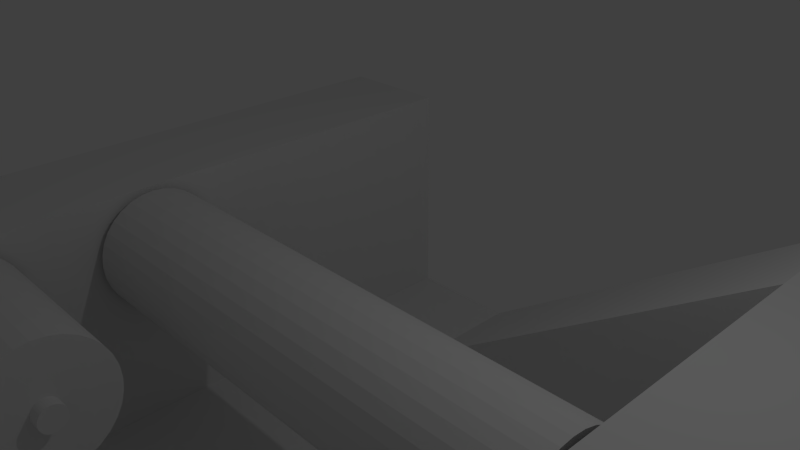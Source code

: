 # Source: Gap_Tile_01.blend  (saved by Blender 2.72.0; exported with 4.5.12 LTS)
import bpy
from mathutils import Matrix  # noqa: F401  (used for matrix-valued properties, if any)

bpy.ops.wm.read_factory_settings(use_empty=True)
scene = bpy.context.scene
scene.name = 'Scene'

# ---- collections
col_collection_1 = bpy.data.collections.new('Collection 1'); scene.collection.children.link(col_collection_1)

# ---- materials (node trees are filled in below, after node groups)
mat_material = bpy.data.materials.new('Material')
mat_material.alpha_threshold = 0.0
mat_material.use_transparent_shadow = False
mat_material.roughness = 0.5
mat_material.line_color = (0.0, 0.0, 0.0, 1.0)

# ---- material node trees

# ---- world
world_world = bpy.data.worlds.new('World'); scene.world = world_world
world_world.color = (0.05088, 0.05088, 0.05088)
world_world.use_sun_shadow = False
world_world.sun_shadow_jitter_overblur = 0.0
world_world.cycles.sampling_method = 'MANUAL'
world_world.cycles.sample_map_resolution = 256

# ---- cameras
cam_camera = bpy.data.cameras.new('Camera')
cam_camera.clip_end = 100.0
cam_camera.lens = 35.0
cam_camera.sensor_width = 32.0
cam_camera.sensor_height = 18.0
cam_camera.ortho_scale = 7.314
cam_camera.dof.focus_distance = 0.0
cam_camera.dof.aperture_fstop = 128.0

# ---- lights
light_lamp = bpy.data.lights.new('Lamp', 'POINT')
light_lamp.transmission_factor = 0.0
light_lamp.cutoff_distance = 30.0
light_lamp.energy = 100.0
light_lamp.shadow_buffer_clip_start = 1.001
light_lamp.shadow_soft_size = 0.1
light_lamp.shadow_maximum_resolution = 0.006
light_lamp.use_absolute_resolution = True
light_lamp.cycles.use_multiple_importance_sampling = False

# ---- meshes
me_cylinder_02 = bpy.data.meshes.new('Cylinder_02')
me_cylinder_02.from_pydata([(-2.9, 0.96, -2.384e-07), (-0.2, 0.96, 2.384e-07), (-2.9, 0.9416, -0.1873), (-0.2, 0.9416, -0.1873), (-2.9, 0.8869, -0.3674), (-0.2, 0.8869, -0.3674), (-2.9, 0.7982, -0.5333), (-0.2, 0.7982, -0.5333), (-2.9, 0.6788, -0.6788), (-0.2, 0.6788, -0.6788), (-2.9, 0.5333, -0.7982), (-0.2, 0.5333, -0.7982), (-2.9, 0.3674, -0.8869), (-0.2, 0.3674, -0.8869), (-2.9, 0.1873, -0.9416), (-0.2, 0.1873, -0.9416), (-2.9, 0.0, -0.96), (-0.2, 0.0, -0.96), (-2.9, -0.1873, -0.9416), (-0.2, -0.1873, -0.9416), (-2.9, -0.3674, -0.8869), (-0.2, -0.3674, -0.8869), (-2.9, -0.5333, -0.7982), (-0.2, -0.5333, -0.7982), (-2.9, -0.6788, -0.6788), (-0.2, -0.6788, -0.6788), (-2.9, -0.7982, -0.5333), (-0.2, -0.7982, -0.5333), (-2.9, -0.8869, -0.3674), (-0.2, -0.8869, -0.3674), (-2.9, -0.9416, -0.1873), (-0.2, -0.9416, -0.1873), (-2.9, -0.96, 2.384e-07), (-0.2, -0.96, 5.364e-07), (-2.9, -0.9416, 0.1873), (-0.2, -0.9416, 0.1873), (-2.9, -0.8869, 0.3674), (-0.2, -0.8869, 0.3674), (-2.9, -0.7982, 0.5333), (-0.2, -0.7982, 0.5333), (-2.9, -0.6788, 0.6788), (-0.2, -0.6788, 0.6788), (-2.9, -0.5333, 0.7982), (-0.2, -0.5333, 0.7982), (-2.9, -0.3674, 0.8869), (-0.2, -0.3674, 0.8869), (-2.9, -0.1873, 0.9416), (-0.2, -0.1873, 0.9416), (-2.9, 8.345e-07, 0.96), (-0.2, 8.345e-07, 0.96), (-2.9, 0.1873, 0.9416), (-0.2, 0.1873, 0.9416), (-2.9, 0.3674, 0.8869), (-0.2, 0.3674, 0.8869), (-2.9, 0.5333, 0.7982), (-0.2, 0.5333, 0.7982), (-2.9, 0.6788, 0.6788), (-0.2, 0.6788, 0.6788), (-2.9, 0.7982, 0.5333), (-0.2, 0.7982, 0.5333), (-2.9, 0.8869, 0.3674), (-0.2, 0.8869, 0.3674), (-2.9, 0.9416, 0.1873), (-0.2, 0.9416, 0.1873), (-2.9, 0.192, -3.576e-07), (-2.9, 0.1883, -0.03746), (-2.9, 0.1774, -0.07348), (-2.9, 0.1596, -0.1067), (-2.9, 0.1358, -0.1358), (-2.9, 0.1067, -0.1596), (-2.9, 0.07348, -0.1774), (-2.9, 0.03746, -0.1883), (-2.9, 2.384e-07, -0.192), (-2.9, -0.03746, -0.1883), (-2.9, -0.07348, -0.1774), (-2.9, -0.1067, -0.1596), (-2.9, -0.1358, -0.1358), (-2.9, -0.1596, -0.1067), (-2.9, -0.1774, -0.07348), (-2.9, -0.1883, -0.03746), (-2.9, -0.192, -2.384e-07), (-2.9, -0.1883, 0.03746), (-2.9, -0.1774, 0.07348), (-2.9, -0.1596, 0.1067), (-2.9, -0.1358, 0.1358), (-2.9, -0.1067, 0.1596), (-2.9, -0.07347, 0.1774), (-2.9, -0.03746, 0.1883), (-2.9, 4.172e-07, 0.192), (-2.9, 0.03746, 0.1883), (-2.9, 0.07348, 0.1774), (-2.9, 0.1067, 0.1596), (-2.9, 0.1358, 0.1358), (-2.9, 0.1596, 0.1067), (-2.9, 0.1774, 0.07347), (-2.9, 0.1883, 0.03746), (-3.1, 0.192, -3.576e-07), (-3.1, 0.1883, -0.03746), (-3.1, 0.1774, -0.07348), (-3.1, 0.1596, -0.1067), (-3.1, 0.1358, -0.1358), (-3.1, 0.1067, -0.1596), (-3.1, 0.07348, -0.1774), (-3.1, 0.03746, -0.1883), (-3.1, 4.172e-07, -0.192), (-3.1, -0.03746, -0.1883), (-3.1, -0.07347, -0.1774), (-3.1, -0.1067, -0.1596), (-3.1, -0.1358, -0.1358), (-3.1, -0.1596, -0.1067), (-3.1, -0.1774, -0.07348), (-3.1, -0.1883, -0.03746), (-3.1, -0.192, -2.384e-07), (-3.1, -0.1883, 0.03746), (-3.1, -0.1774, 0.07348), (-3.1, -0.1596, 0.1067), (-3.1, -0.1358, 0.1358), (-3.1, -0.1067, 0.1596), (-3.1, -0.07347, 0.1774), (-3.1, -0.03746, 0.1883), (-3.1, 5.96e-07, 0.192), (-3.1, 0.03746, 0.1883), (-3.1, 0.07348, 0.1774), (-3.1, 0.1067, 0.1596), (-3.1, 0.1358, 0.1358), (-3.1, 0.1596, 0.1067), (-3.1, 0.1774, 0.07347), (-3.1, 0.1883, 0.03746), (-0.2, 0.192, 1.788e-07), (-0.2, 0.1883, -0.03746), (-0.2, 0.1774, -0.07348), (-0.2, 0.1596, -0.1067), (-0.2, 0.1358, -0.1358), (-0.2, 0.1067, -0.1596), (-0.2, 0.07348, -0.1774), (-0.2, 0.03746, -0.1883), (-0.2, 2.384e-07, -0.192), (-0.2, -0.03746, -0.1883), (-0.2, -0.07348, -0.1774), (-0.2, -0.1067, -0.1596), (-0.2, -0.1358, -0.1358), (-0.2, -0.1596, -0.1067), (-0.2, -0.1774, -0.07348), (-0.2, -0.1883, -0.03746), (-0.2, -0.192, 2.384e-07), (-0.2, -0.1883, 0.03746), (-0.2, -0.1774, 0.07348), (-0.2, -0.1596, 0.1067), (-0.2, -0.1358, 0.1358), (-0.2, -0.1067, 0.1596), (-0.2, -0.07347, 0.1774), (-0.2, -0.03746, 0.1883), (-0.2, 4.172e-07, 0.192), (-0.2, 0.03746, 0.1883), (-0.2, 0.07348, 0.1774), (-0.2, 0.1067, 0.1596), (-0.2, 0.1358, 0.1358), (-0.2, 0.1596, 0.1067), (-0.2, 0.1774, 0.07348), (-0.2, 0.1883, 0.03746), (8.345e-07, 0.192, 1.788e-07), (8.345e-07, 0.1883, -0.03746), (8.345e-07, 0.1774, -0.07348), (8.345e-07, 0.1596, -0.1067), (8.345e-07, 0.1358, -0.1358), (8.345e-07, 0.1067, -0.1596), (8.345e-07, 0.07348, -0.1774), (8.345e-07, 0.03746, -0.1883), (8.345e-07, 2.384e-07, -0.192), (8.345e-07, -0.03746, -0.1883), (8.345e-07, -0.07348, -0.1774), (8.345e-07, -0.1067, -0.1596), (8.345e-07, -0.1358, -0.1358), (8.345e-07, -0.1596, -0.1067), (8.345e-07, -0.1774, -0.07348), (8.345e-07, -0.1883, -0.03746), (8.345e-07, -0.192, 2.384e-07), (8.345e-07, -0.1883, 0.03746), (8.345e-07, -0.1774, 0.07348), (8.345e-07, -0.1596, 0.1067), (8.345e-07, -0.1358, 0.1358), (8.345e-07, -0.1067, 0.1596), (8.345e-07, -0.07347, 0.1774), (8.345e-07, -0.03746, 0.1883), (8.345e-07, 4.172e-07, 0.192), (8.345e-07, 0.03746, 0.1883), (8.345e-07, 0.07348, 0.1774), (8.345e-07, 0.1067, 0.1596), (8.345e-07, 0.1358, 0.1358), (8.345e-07, 0.1596, 0.1067), (8.345e-07, 0.1774, 0.07348), (8.345e-07, 0.1883, 0.03746)], [], [(0, 1, 3, 2), (2, 3, 5, 4), (4, 5, 7, 6), (6, 7, 9, 8), (8, 9, 11, 10), (10, 11, 13, 12), (12, 13, 15, 14), (14, 15, 17, 16), (16, 17, 19, 18), (18, 19, 21, 20), (20, 21, 23, 22), (22, 23, 25, 24), (24, 25, 27, 26), (26, 27, 29, 28), (28, 29, 31, 30), (30, 31, 33, 32), (32, 33, 35, 34), (34, 35, 37, 36), (36, 37, 39, 38), (38, 39, 41, 40), (40, 41, 43, 42), (42, 43, 45, 44), (44, 45, 47, 46), (46, 47, 49, 48), (48, 49, 51, 50), (50, 51, 53, 52), (52, 53, 55, 54), (54, 55, 57, 56), (56, 57, 59, 58), (58, 59, 61, 60), (47, 45, 150, 151), (62, 63, 1, 0), (60, 61, 63, 62), (52, 54, 91, 90), (91, 92, 124, 123), (8, 10, 69, 68), (30, 32, 80, 79), (58, 60, 94, 93), (36, 38, 83, 82), (0, 2, 65, 64), (14, 16, 72, 71), (42, 44, 86, 85), (20, 22, 75, 74), (48, 50, 89, 88), (4, 6, 67, 66), (26, 28, 78, 77), (54, 56, 92, 91), (32, 34, 81, 80), (10, 12, 70, 69), (60, 62, 95, 94), (38, 40, 84, 83), (16, 18, 73, 72), (44, 46, 87, 86), (22, 24, 76, 75), (50, 52, 90, 89), (6, 8, 68, 67), (28, 30, 79, 78), (56, 58, 93, 92), (34, 36, 82, 81), (12, 14, 71, 70), (62, 0, 64, 95), (40, 42, 85, 84), (18, 20, 74, 73), (46, 48, 88, 87), (2, 4, 66, 65), (24, 26, 77, 76), (96, 97, 98, 99, 100, 101, 102, 103, 104, 105, 106, 107, 108, 109, 110, 111, 112, 113, 114, 115, 116, 117, 118, 119, 120, 121, 122, 123, 124, 125, 126, 127), (80, 81, 113, 112), (69, 70, 102, 101), (89, 90, 122, 121), (67, 68, 100, 99), (78, 79, 111, 110), (87, 88, 120, 119), (65, 66, 98, 97), (76, 77, 109, 108), (85, 86, 118, 117), (74, 75, 107, 106), (94, 95, 127, 126), (83, 84, 116, 115), (72, 73, 105, 104), (92, 93, 125, 124), (81, 82, 114, 113), (70, 71, 103, 102), (90, 91, 123, 122), (68, 69, 101, 100), (79, 80, 112, 111), (88, 89, 121, 120), (66, 67, 99, 98), (77, 78, 110, 109), (86, 87, 119, 118), (64, 65, 97, 96), (75, 76, 108, 107), (95, 64, 96, 127), (84, 85, 117, 116), (73, 74, 106, 105), (93, 94, 126, 125), (82, 83, 115, 114), (71, 72, 104, 103), (128, 159, 191, 160), (25, 23, 139, 140), (53, 51, 153, 154), (9, 7, 131, 132), (31, 29, 142, 143), (59, 57, 156, 157), (37, 35, 145, 146), (15, 13, 134, 135), (1, 63, 159, 128), (43, 41, 148, 149), (21, 19, 137, 138), (49, 47, 151, 152), (5, 3, 129, 130), (27, 25, 140, 141), (55, 53, 154, 155), (11, 9, 132, 133), (33, 31, 143, 144), (61, 59, 157, 158), (39, 37, 146, 147), (3, 1, 128, 129), (17, 15, 135, 136), (45, 43, 149, 150), (23, 21, 138, 139), (51, 49, 152, 153), (7, 5, 130, 131), (29, 27, 141, 142), (57, 55, 155, 156), (35, 33, 144, 145), (13, 11, 133, 134), (63, 61, 158, 159), (41, 39, 147, 148), (19, 17, 136, 137), (161, 160, 191, 190, 189, 188, 187, 186, 185, 184, 183, 182, 181, 180, 179, 178, 177, 176, 175, 174, 173, 172, 171, 170, 169, 168, 167, 166, 165, 164, 163, 162), (149, 148, 180, 181), (138, 137, 169, 170), (158, 157, 189, 190), (147, 146, 178, 179), (136, 135, 167, 168), (156, 155, 187, 188), (145, 144, 176, 177), (134, 133, 165, 166), (154, 153, 185, 186), (132, 131, 163, 164), (143, 142, 174, 175), (152, 151, 183, 184), (130, 129, 161, 162), (141, 140, 172, 173), (150, 149, 181, 182), (139, 138, 170, 171), (159, 158, 190, 191), (148, 147, 179, 180), (137, 136, 168, 169), (157, 156, 188, 189), (146, 145, 177, 178), (135, 134, 166, 167), (155, 154, 186, 187), (133, 132, 164, 165), (144, 143, 175, 176), (153, 152, 184, 185), (131, 130, 162, 163), (142, 141, 173, 174), (151, 150, 182, 183), (129, 128, 160, 161), (140, 139, 171, 172)])
_k = set([(0, 2), (0, 62), (1, 3), (1, 63), (2, 4), (3, 5), (4, 6), (5, 7), (6, 8), (7, 9), (8, 10), (9, 11), (10, 12), (11, 13), (12, 14), (13, 15), (14, 16), (15, 17), (16, 18), (17, 19), (18, 20), (19, 21), (20, 22), (21, 23), (22, 24), (23, 25), (24, 26), (25, 27), (26, 28), (27, 29), (28, 30), (29, 31), (30, 32), (31, 33), (32, 34), (33, 35), (34, 36), (35, 37), (36, 38), (37, 39), (38, 40), (39, 41), (40, 42), (41, 43), (42, 44), (43, 45), (44, 46), (45, 47), (46, 48), (47, 49), (48, 50), (49, 51), (50, 52), (51, 53), (52, 54), (53, 55), (54, 56), (55, 57), (56, 58), (57, 59), (58, 60), (59, 61), (60, 62), (61, 63), (64, 65), (64, 95), (65, 66), (66, 67), (67, 68), (68, 69), (69, 70), (70, 71), (71, 72), (72, 73), (73, 74), (74, 75), (75, 76), (76, 77), (77, 78), (78, 79), (79, 80), (80, 81), (81, 82), (82, 83), (83, 84), (84, 85), (85, 86), (86, 87), (87, 88), (88, 89), (89, 90), (90, 91), (91, 92), (92, 93), (93, 94), (94, 95), (96, 97), (96, 127), (97, 98), (98, 99), (99, 100), (100, 101), (101, 102), (102, 103), (103, 104), (104, 105), (105, 106), (106, 107), (107, 108), (108, 109), (109, 110), (110, 111), (111, 112), (112, 113), (113, 114), (114, 115), (115, 116), (116, 117), (117, 118), (118, 119), (119, 120), (120, 121), (121, 122), (122, 123), (123, 124), (124, 125), (125, 126), (126, 127), (128, 129), (128, 159), (129, 130), (130, 131), (131, 132), (132, 133), (133, 134), (134, 135), (135, 136), (136, 137), (137, 138), (138, 139), (139, 140), (140, 141), (141, 142), (142, 143), (143, 144), (144, 145), (145, 146), (146, 147), (147, 148), (148, 149), (149, 150), (150, 151), (151, 152), (152, 153), (153, 154), (154, 155), (155, 156), (156, 157), (157, 158), (158, 159), (160, 161), (160, 191), (161, 162), (162, 163), (163, 164), (164, 165), (165, 166), (166, 167), (167, 168), (168, 169), (169, 170), (170, 171), (171, 172), (172, 173), (173, 174), (174, 175), (175, 176), (176, 177), (177, 178), (178, 179), (179, 180), (180, 181), (181, 182), (182, 183), (183, 184), (184, 185), (185, 186), (186, 187), (187, 188), (188, 189), (189, 190), (190, 191)])
me_cylinder_02.attributes.new('sharp_edge', 'BOOLEAN', 'EDGE').data.foreach_set('value', [ (min(e.vertices), max(e.vertices)) in _k for e in me_cylinder_02.edges])
_uv = me_cylinder_02.uv_layers.new(name='UVMap')
_uv.uv.foreach_set('vector', [0.0001594, 0.2813, 0.4484, 0.2813, 0.4484, 0.3126, 0.0001594, 0.3126, 0.0001594, 0.3126, 0.4484, 0.3126, 0.4484, 0.3438, 0.0001594, 0.3438, 0.0001594, 0.3438, 0.4484, 0.3438, 0.4484, 0.375, 0.0001594, 0.375, 0.0001594, 0.375, 0.4484, 0.375, 0.4484, 0.4063, 0.0001594, 0.4063, 0.0001594, 0.4063, 0.4484, 0.4063, 0.4484, 0.4375, 0.0001594, 0.4375, 0.0001594, 0.4375, 0.4484, 0.4375, 0.4484, 0.4688, 0.0001594, 0.4688, 0.0001594, 0.4688, 0.4484, 0.4688, 0.4484, 0.5, 0.0001594, 0.5, 0.0001594, 0.5, 0.4484, 0.5, 0.4484, 0.5312, 0.0001594, 0.5312, 0.0001594, 0.5312, 0.4484, 0.5312, 0.4484, 0.5625, 0.0001594, 0.5625, 0.0001594, 0.5625, 0.4484, 0.5625, 0.4484, 0.5937, 0.0001594, 0.5937, 0.0001594, 0.5937, 0.4484, 0.5937, 0.4484, 0.625, 0.0001594, 0.625, 0.0001594, 0.625, 0.4484, 0.625, 0.4484, 0.6562, 0.0001595, 0.6562, 0.0001595, 0.6562, 0.4484, 0.6562, 0.4484, 0.6874, 0.0001594, 0.6874, 0.0001594, 0.6874, 0.4484, 0.6874, 0.4484, 0.7187, 0.0001594, 0.7187, 0.0001594, 0.7187, 0.4484, 0.7187, 0.4484, 0.7499, 0.0001594, 0.7499, 0.0001594, 0.7499, 0.4484, 0.7499, 0.4484, 0.7812, 0.0001595, 0.7812, 0.0001595, 0.7812, 0.4484, 0.7812, 0.4484, 0.8124, 0.0001594, 0.8124, 0.0001594, 0.8124, 0.4484, 0.8124, 0.4484, 0.8436, 0.0001595, 0.8436, 0.0001595, 0.8436, 0.4484, 0.8436, 0.4484, 0.8749, 0.0001596, 0.8749, 0.0001596, 0.8749, 0.4484, 0.8749, 0.4484, 0.9061, 0.0001597, 0.9061, 0.0001597, 0.9061, 0.4484, 0.9061, 0.4484, 0.9374, 0.0001597, 0.9374, 0.0001597, 0.9374, 0.4484, 0.9374, 0.4484, 0.9686, 0.00016, 0.9686, 0.00016, 0.9686, 0.4484, 0.9686, 0.4484, 0.9998, 0.0001601, 0.9998, 0.0001603, 0.0001594, 0.4484, 0.0001602, 0.4484, 0.0314, 0.0001603, 0.0314, 0.0001603, 0.0314, 0.4484, 0.0314, 0.4484, 0.06264, 0.0001602, 0.06264, 0.0001602, 0.06264, 0.4484, 0.06264, 0.4484, 0.09388, 0.0001601, 0.09388, 0.0001601, 0.09388, 0.4484, 0.09388, 0.4484, 0.1251, 0.0001601, 0.1251, 0.0001601, 0.1251, 0.4484, 0.1251, 0.4484, 0.1564, 0.0001599, 0.1564, 0.0001599, 0.1564, 0.4484, 0.1564, 0.4484, 0.1876, 0.0001598, 0.1876, 0.0001598, 0.1876, 0.4484, 0.1876, 0.4484, 0.2188, 0.0001596, 0.2188, 0.6535, 0.6288, 0.6229, 0.6348, 0.6104, 0.508, 0.6165, 0.5068, 0.0001595, 0.2501, 0.4484, 0.2501, 0.4484, 0.2813, 0.0001594, 0.2813, 0.0001596, 0.2188, 0.4484, 0.2188, 0.4484, 0.2501, 0.0001595, 0.2501, 0.5916, 0.3173, 0.561, 0.3112, 0.598, 0.1893, 0.6041, 0.1905, 0.6236, 0.7019, 0.6174, 0.7019, 0.6174, 0.6687, 0.6236, 0.6687, 0.4667, 0.08363, 0.4841, 0.05766, 0.5826, 0.1385, 0.5792, 0.1437, 0.7478, 0.08363, 0.7598, 0.1125, 0.6378, 0.1495, 0.6354, 0.1437, 0.5062, 0.2819, 0.4841, 0.2598, 0.5826, 0.179, 0.587, 0.1834, 0.7659, 0.1744, 0.7598, 0.205, 0.6378, 0.168, 0.639, 0.1619, 0.4548, 0.205, 0.4487, 0.1744, 0.5756, 0.1619, 0.5768, 0.168, 0.5321, 0.01821, 0.561, 0.006254, 0.598, 0.1283, 0.5922, 0.1306, 0.7305, 0.2598, 0.7084, 0.2819, 0.6275, 0.1834, 0.6319, 0.179, 0.6229, 0.0001594, 0.6535, 0.006254, 0.6165, 0.1283, 0.6104, 0.127, 0.6535, 0.3112, 0.6229, 0.3173, 0.6104, 0.1905, 0.6165, 0.1893, 0.4487, 0.1431, 0.4548, 0.1125, 0.5768, 0.1495, 0.5756, 0.1556, 0.7084, 0.03557, 0.7305, 0.05766, 0.6319, 0.1385, 0.6275, 0.1341, 0.561, 0.3112, 0.5321, 0.2993, 0.5922, 0.1869, 0.598, 0.1893, 0.7598, 0.1125, 0.7659, 0.1431, 0.639, 0.1556, 0.6378, 0.1495, 0.4841, 0.05766, 0.5062, 0.03557, 0.587, 0.1341, 0.5826, 0.1385, 0.4841, 0.2598, 0.4667, 0.2339, 0.5792, 0.1738, 0.5826, 0.179, 0.7598, 0.205, 0.7478, 0.2339, 0.6354, 0.1738, 0.6378, 0.168, 0.561, 0.006254, 0.5916, 0.0001594, 0.6041, 0.127, 0.598, 0.1283, 0.7084, 0.2819, 0.6824, 0.2993, 0.6223, 0.1869, 0.6275, 0.1834, 0.6535, 0.006254, 0.6824, 0.01821, 0.6223, 0.1306, 0.6165, 0.1283, 0.6229, 0.3173, 0.5916, 0.3173, 0.6041, 0.1905, 0.6104, 0.1905, 0.4548, 0.1125, 0.4667, 0.08363, 0.5792, 0.1437, 0.5768, 0.1495, 0.7305, 0.05766, 0.7478, 0.08363, 0.6354, 0.1437, 0.6319, 0.1385, 0.5321, 0.2993, 0.5062, 0.2819, 0.587, 0.1834, 0.5922, 0.1869, 0.7659, 0.1431, 0.7659, 0.1744, 0.639, 0.1619, 0.639, 0.1556, 0.5062, 0.03557, 0.5321, 0.01821, 0.5922, 0.1306, 0.587, 0.1341, 0.4667, 0.2339, 0.4548, 0.205, 0.5768, 0.168, 0.5792, 0.1738, 0.7478, 0.2339, 0.7305, 0.2598, 0.6319, 0.179, 0.6354, 0.1738, 0.5916, 0.0001594, 0.6229, 0.0001594, 0.6104, 0.127, 0.6041, 0.127, 0.6824, 0.2993, 0.6535, 0.3112, 0.6165, 0.1893, 0.6223, 0.1869, 0.4487, 0.1744, 0.4487, 0.1431, 0.5756, 0.1556, 0.5756, 0.1619, 0.6824, 0.01821, 0.7084, 0.03557, 0.6275, 0.1341, 0.6223, 0.1306, 0.6525, 0.6519, 0.656, 0.6467, 0.6604, 0.6422, 0.6656, 0.6388, 0.6714, 0.6364, 0.6775, 0.6352, 0.6838, 0.6352, 0.6899, 0.6364, 0.6957, 0.6388, 0.7009, 0.6422, 0.7053, 0.6467, 0.7088, 0.6519, 0.7111, 0.6576, 0.7124, 0.6638, 0.7124, 0.67, 0.7111, 0.6761, 0.7088, 0.6819, 0.7053, 0.6871, 0.7009, 0.6915, 0.6957, 0.695, 0.6899, 0.6974, 0.6838, 0.6986, 0.6775, 0.6986, 0.6714, 0.6974, 0.6656, 0.695, 0.6604, 0.6915, 0.656, 0.6871, 0.6525, 0.6819, 0.6502, 0.6761, 0.6489, 0.67, 0.6489, 0.6638, 0.6502, 0.6576, 0.4924, 0.7019, 0.4862, 0.7019, 0.4862, 0.6687, 0.4924, 0.6687, 0.5611, 0.7019, 0.5549, 0.7019, 0.5549, 0.6687, 0.5611, 0.6687, 0.6361, 0.7019, 0.6299, 0.7019, 0.6299, 0.6687, 0.6361, 0.6687, 0.5736, 0.7019, 0.5674, 0.7019, 0.5674, 0.6687, 0.5736, 0.6687, 0.5049, 0.7019, 0.4987, 0.7019, 0.4987, 0.6687, 0.5049, 0.6687, 0.6486, 0.7019, 0.6424, 0.7019, 0.6424, 0.6687, 0.6486, 0.6687, 0.5861, 0.7019, 0.5799, 0.7019, 0.5799, 0.6687, 0.5861, 0.6687, 0.5174, 0.7019, 0.5112, 0.7019, 0.5112, 0.6687, 0.5174, 0.6687, 0.4612, 0.7019, 0.4549, 0.7019, 0.4549, 0.6687, 0.4612, 0.6687, 0.5299, 0.7019, 0.5237, 0.7019, 0.5237, 0.6687, 0.5299, 0.6687, 0.6049, 0.7019, 0.5986, 0.7019, 0.5986, 0.6687, 0.6049, 0.6687, 0.4737, 0.7019, 0.4674, 0.7019, 0.4674, 0.6687, 0.4737, 0.6687, 0.5424, 0.7019, 0.5361, 0.7019, 0.5361, 0.6687, 0.5424, 0.6687, 0.6174, 0.7019, 0.6111, 0.7019, 0.6111, 0.6687, 0.6174, 0.6687, 0.4862, 0.7019, 0.4799, 0.7019, 0.4799, 0.6687, 0.4862, 0.6687, 0.5549, 0.7019, 0.5486, 0.7019, 0.5486, 0.6687, 0.5549, 0.6687, 0.6299, 0.7019, 0.6236, 0.7019, 0.6236, 0.6687, 0.6299, 0.6687, 0.5674, 0.7019, 0.5611, 0.7019, 0.5611, 0.6687, 0.5674, 0.6687, 0.4987, 0.7019, 0.4924, 0.7019, 0.4924, 0.6687, 0.4987, 0.6687, 0.6424, 0.7019, 0.6361, 0.7019, 0.6361, 0.6687, 0.6424, 0.6687, 0.5799, 0.7019, 0.5736, 0.7019, 0.5736, 0.6687, 0.5799, 0.6687, 0.5112, 0.7019, 0.5049, 0.7019, 0.5049, 0.6687, 0.5112, 0.6687, 0.4549, 0.7019, 0.4487, 0.7019, 0.4487, 0.6687, 0.4549, 0.6687, 0.5924, 0.7019, 0.5861, 0.7019, 0.5861, 0.6687, 0.5924, 0.6687, 0.5237, 0.7019, 0.5174, 0.7019, 0.5174, 0.6687, 0.5237, 0.6687, 0.5986, 0.7019, 0.5924, 0.7019, 0.5924, 0.6687, 0.5986, 0.6687, 0.4674, 0.7019, 0.4612, 0.7019, 0.4612, 0.6687, 0.4674, 0.6687, 0.5361, 0.7019, 0.5299, 0.7019, 0.5299, 0.6687, 0.5361, 0.6687, 0.6111, 0.7019, 0.6049, 0.7019, 0.6049, 0.6687, 0.6111, 0.6687, 0.4799, 0.7019, 0.4737, 0.7019, 0.4737, 0.6687, 0.4799, 0.6687, 0.5486, 0.7019, 0.5424, 0.7019, 0.5424, 0.6687, 0.5486, 0.6687, 0.5924, 0.6352, 0.5986, 0.6352, 0.5986, 0.6684, 0.5924, 0.6684, 0.4548, 0.43, 0.4667, 0.4011, 0.5792, 0.4612, 0.5768, 0.467, 0.7305, 0.5774, 0.7084, 0.5994, 0.6275, 0.5009, 0.6319, 0.4965, 0.6535, 0.3238, 0.6824, 0.3357, 0.6223, 0.4481, 0.6165, 0.4458, 0.4548, 0.5225, 0.4487, 0.4919, 0.5756, 0.4794, 0.5768, 0.4855, 0.7659, 0.4919, 0.7598, 0.5225, 0.6378, 0.4855, 0.639, 0.4794, 0.5062, 0.5994, 0.4841, 0.5774, 0.5826, 0.4965, 0.5871, 0.5009, 0.561, 0.3238, 0.5916, 0.3177, 0.6041, 0.4445, 0.598, 0.4458, 0.7478, 0.4011, 0.7598, 0.43, 0.6378, 0.467, 0.6354, 0.4612, 0.5916, 0.6348, 0.561, 0.6288, 0.598, 0.5068, 0.6041, 0.508, 0.4841, 0.3752, 0.5062, 0.3531, 0.5871, 0.4516, 0.5826, 0.456, 0.6824, 0.6168, 0.6535, 0.6288, 0.6165, 0.5068, 0.6223, 0.5044, 0.7084, 0.3531, 0.7305, 0.3752, 0.6319, 0.456, 0.6275, 0.4516, 0.4487, 0.4606, 0.4548, 0.43, 0.5768, 0.467, 0.5756, 0.4731, 0.7478, 0.5514, 0.7305, 0.5774, 0.6319, 0.4965, 0.6354, 0.4913, 0.6229, 0.3177, 0.6535, 0.3238, 0.6165, 0.4458, 0.6104, 0.4445, 0.4667, 0.5514, 0.4548, 0.5225, 0.5768, 0.4855, 0.5792, 0.4913, 0.7659, 0.4606, 0.7659, 0.4919, 0.639, 0.4794, 0.639, 0.4731, 0.5321, 0.6168, 0.5062, 0.5994, 0.5871, 0.5009, 0.5922, 0.5044, 0.7305, 0.3752, 0.7478, 0.4011, 0.6354, 0.4612, 0.6319, 0.456, 0.5321, 0.3357, 0.561, 0.3238, 0.598, 0.4458, 0.5922, 0.4481, 0.6229, 0.6348, 0.5916, 0.6348, 0.6041, 0.508, 0.6104, 0.508, 0.4667, 0.4011, 0.4841, 0.3752, 0.5826, 0.456, 0.5792, 0.4612, 0.7084, 0.5994, 0.6824, 0.6168, 0.6223, 0.5044, 0.6275, 0.5009, 0.6824, 0.3357, 0.7084, 0.3531, 0.6275, 0.4516, 0.6223, 0.4481, 0.4487, 0.4919, 0.4487, 0.4606, 0.5756, 0.4731, 0.5756, 0.4794, 0.7598, 0.5225, 0.7478, 0.5514, 0.6354, 0.4913, 0.6378, 0.4855, 0.4841, 0.5774, 0.4667, 0.5514, 0.5792, 0.4913, 0.5826, 0.4965, 0.5916, 0.3177, 0.6229, 0.3177, 0.6104, 0.4445, 0.6041, 0.4445, 0.7598, 0.43, 0.7659, 0.4606, 0.639, 0.4731, 0.6378, 0.467, 0.561, 0.6288, 0.5321, 0.6168, 0.5922, 0.5044, 0.598, 0.5068, 0.5062, 0.3531, 0.5321, 0.3357, 0.5922, 0.4481, 0.5871, 0.4516, 0.7111, 0.7399, 0.7088, 0.7457, 0.7053, 0.7509, 0.7009, 0.7553, 0.6957, 0.7587, 0.6899, 0.7611, 0.6838, 0.7624, 0.6775, 0.7624, 0.6714, 0.7611, 0.6656, 0.7587, 0.6604, 0.7553, 0.656, 0.7509, 0.6525, 0.7457, 0.6502, 0.7399, 0.6489, 0.7338, 0.6489, 0.7275, 0.6502, 0.7214, 0.6525, 0.7156, 0.656, 0.7104, 0.6604, 0.706, 0.6656, 0.7025, 0.6714, 0.7001, 0.6775, 0.6989, 0.6838, 0.6989, 0.6899, 0.7001, 0.6957, 0.7025, 0.7009, 0.706, 0.7053, 0.7104, 0.7088, 0.7156, 0.7111, 0.7214, 0.7124, 0.7275, 0.7124, 0.7338, 0.4612, 0.6352, 0.4674, 0.6352, 0.4674, 0.6684, 0.4612, 0.6684, 0.5299, 0.6352, 0.5361, 0.6352, 0.5361, 0.6684, 0.5299, 0.6684, 0.6049, 0.6352, 0.6111, 0.6352, 0.6111, 0.6684, 0.6049, 0.6684, 0.4737, 0.6352, 0.4799, 0.6352, 0.4799, 0.6684, 0.4737, 0.6684, 0.5424, 0.6352, 0.5486, 0.6352, 0.5486, 0.6684, 0.5424, 0.6684, 0.6174, 0.6352, 0.6236, 0.6352, 0.6236, 0.6684, 0.6174, 0.6684, 0.4862, 0.6352, 0.4924, 0.6352, 0.4924, 0.6684, 0.4862, 0.6684, 0.5549, 0.6352, 0.5611, 0.6352, 0.5611, 0.6684, 0.5549, 0.6684, 0.6299, 0.6352, 0.6361, 0.6352, 0.6361, 0.6684, 0.6299, 0.6684, 0.5674, 0.6352, 0.5736, 0.6352, 0.5736, 0.6684, 0.5674, 0.6684, 0.4987, 0.6352, 0.5049, 0.6352, 0.5049, 0.6684, 0.4987, 0.6684, 0.6424, 0.6352, 0.6486, 0.6352, 0.6486, 0.6684, 0.6424, 0.6684, 0.5799, 0.6352, 0.5861, 0.6352, 0.5861, 0.6684, 0.5799, 0.6684, 0.5112, 0.6352, 0.5174, 0.6352, 0.5174, 0.6684, 0.5112, 0.6684, 0.4549, 0.6352, 0.4612, 0.6352, 0.4612, 0.6684, 0.4549, 0.6684, 0.5237, 0.6352, 0.5299, 0.6352, 0.5299, 0.6684, 0.5237, 0.6684, 0.5986, 0.6352, 0.6049, 0.6352, 0.6049, 0.6684, 0.5986, 0.6684, 0.4674, 0.6352, 0.4737, 0.6352, 0.4737, 0.6684, 0.4674, 0.6684, 0.5361, 0.6352, 0.5424, 0.6352, 0.5424, 0.6684, 0.5361, 0.6684, 0.6111, 0.6352, 0.6174, 0.6352, 0.6174, 0.6684, 0.6111, 0.6684, 0.4799, 0.6352, 0.4862, 0.6352, 0.4862, 0.6684, 0.4799, 0.6684, 0.5486, 0.6352, 0.5549, 0.6352, 0.5549, 0.6684, 0.5486, 0.6684, 0.6236, 0.6352, 0.6299, 0.6352, 0.6299, 0.6684, 0.6236, 0.6684, 0.5611, 0.6352, 0.5674, 0.6352, 0.5674, 0.6684, 0.5611, 0.6684, 0.4924, 0.6352, 0.4987, 0.6352, 0.4987, 0.6684, 0.4924, 0.6684, 0.6361, 0.6352, 0.6424, 0.6352, 0.6424, 0.6684, 0.6361, 0.6684, 0.5736, 0.6352, 0.5799, 0.6352, 0.5799, 0.6684, 0.5736, 0.6684, 0.5049, 0.6352, 0.5112, 0.6352, 0.5112, 0.6684, 0.5049, 0.6684, 0.4487, 0.6352, 0.4549, 0.6352, 0.4549, 0.6684, 0.4487, 0.6684, 0.5861, 0.6352, 0.5924, 0.6352, 0.5924, 0.6684, 0.5861, 0.6684, 0.5174, 0.6352, 0.5237, 0.6352, 0.5237, 0.6684, 0.5174, 0.6684])
me_cylinder_02.materials.append(mat_material)
me_cylinder_02.use_remesh_preserve_volume = False
me_cylinder_02.use_remesh_preserve_attributes = False
me_cylinder_02.use_mirror_vertex_groups = False
me_cylinder_02.update()
me_cylinder_01 = bpy.data.meshes.new('Cylinder_01')
me_cylinder_01.from_pydata([(-3.9, 0.96, -2.384e-07), (3.9, 0.96, 2.384e-07), (-3.9, 0.9416, -0.1873), (3.9, 0.9416, -0.1873), (-3.9, 0.8869, -0.3674), (3.9, 0.8869, -0.3674), (-3.9, 0.7982, -0.5333), (3.9, 0.7982, -0.5333), (-3.9, 0.6788, -0.6788), (3.9, 0.6788, -0.6788), (-3.9, 0.5333, -0.7982), (3.9, 0.5333, -0.7982), (-3.9, 0.3674, -0.8869), (3.9, 0.3674, -0.8869), (-3.9, 0.1873, -0.9416), (3.9, 0.1873, -0.9416), (-3.9, 0.0, -0.96), (3.9, 0.0, -0.96), (-3.9, -0.1873, -0.9416), (3.9, -0.1873, -0.9416), (-3.9, -0.3674, -0.8869), (3.9, -0.3674, -0.8869), (-3.9, -0.5333, -0.7982), (3.9, -0.5333, -0.7982), (-3.9, -0.6788, -0.6788), (3.9, -0.6788, -0.6788), (-3.9, -0.7982, -0.5333), (3.9, -0.7982, -0.5333), (-3.9, -0.8869, -0.3674), (3.9, -0.8869, -0.3674), (-3.9, -0.9416, -0.1873), (3.9, -0.9416, -0.1873), (-3.9, -0.96, 2.384e-07), (3.9, -0.96, 5.364e-07), (-3.9, -0.9416, 0.1873), (3.9, -0.9416, 0.1873), (-3.9, -0.8869, 0.3674), (3.9, -0.8869, 0.3674), (-3.9, -0.7982, 0.5333), (3.9, -0.7982, 0.5333), (-3.9, -0.6788, 0.6788), (3.9, -0.6788, 0.6788), (-3.9, -0.5333, 0.7982), (3.9, -0.5333, 0.7982), (-3.9, -0.3674, 0.8869), (3.9, -0.3674, 0.8869), (-3.9, -0.1873, 0.9416), (3.9, -0.1873, 0.9416), (-3.9, 8.345e-07, 0.96), (3.9, 8.345e-07, 0.96), (-3.9, 0.1873, 0.9416), (3.9, 0.1873, 0.9416), (-3.9, 0.3674, 0.8869), (3.9, 0.3674, 0.8869), (-3.9, 0.5333, 0.7982), (3.9, 0.5333, 0.7982), (-3.9, 0.6788, 0.6788), (3.9, 0.6788, 0.6788), (-3.9, 0.7982, 0.5333), (3.9, 0.7982, 0.5333), (-3.9, 0.8869, 0.3674), (3.9, 0.8869, 0.3674), (-3.9, 0.9416, 0.1873), (3.9, 0.9416, 0.1873), (-3.9, 0.192, -3.576e-07), (-3.9, 0.1883, -0.03746), (-3.9, 0.1774, -0.07348), (-3.9, 0.1596, -0.1067), (-3.9, 0.1358, -0.1358), (-3.9, 0.1067, -0.1596), (-3.9, 0.07348, -0.1774), (-3.9, 0.03746, -0.1883), (-3.9, 2.384e-07, -0.192), (-3.9, -0.03746, -0.1883), (-3.9, -0.07348, -0.1774), (-3.9, -0.1067, -0.1596), (-3.9, -0.1358, -0.1358), (-3.9, -0.1596, -0.1067), (-3.9, -0.1774, -0.07348), (-3.9, -0.1883, -0.03746), (-3.9, -0.192, -2.384e-07), (-3.9, -0.1883, 0.03746), (-3.9, -0.1774, 0.07348), (-3.9, -0.1596, 0.1067), (-3.9, -0.1358, 0.1358), (-3.9, -0.1067, 0.1596), (-3.9, -0.07347, 0.1774), (-3.9, -0.03746, 0.1883), (-3.9, 4.172e-07, 0.192), (-3.9, 0.03746, 0.1883), (-3.9, 0.07348, 0.1774), (-3.9, 0.1067, 0.1596), (-3.9, 0.1358, 0.1358), (-3.9, 0.1596, 0.1067), (-3.9, 0.1774, 0.07347), (-3.9, 0.1883, 0.03746), (-4.1, 0.192, -3.576e-07), (-4.1, 0.1883, -0.03746), (-4.1, 0.1774, -0.07348), (-4.1, 0.1596, -0.1067), (-4.1, 0.1358, -0.1358), (-4.1, 0.1067, -0.1596), (-4.1, 0.07348, -0.1774), (-4.1, 0.03746, -0.1883), (-4.1, 4.172e-07, -0.192), (-4.1, -0.03746, -0.1883), (-4.1, -0.07347, -0.1774), (-4.1, -0.1067, -0.1596), (-4.1, -0.1358, -0.1358), (-4.1, -0.1596, -0.1067), (-4.1, -0.1774, -0.07348), (-4.1, -0.1883, -0.03746), (-4.1, -0.192, -2.384e-07), (-4.1, -0.1883, 0.03746), (-4.1, -0.1774, 0.07348), (-4.1, -0.1596, 0.1067), (-4.1, -0.1358, 0.1358), (-4.1, -0.1067, 0.1596), (-4.1, -0.07347, 0.1774), (-4.1, -0.03746, 0.1883), (-4.1, 5.96e-07, 0.192), (-4.1, 0.03746, 0.1883), (-4.1, 0.07348, 0.1774), (-4.1, 0.1067, 0.1596), (-4.1, 0.1358, 0.1358), (-4.1, 0.1596, 0.1067), (-4.1, 0.1774, 0.07347), (-4.1, 0.1883, 0.03746), (3.9, 0.192, 1.788e-07), (3.9, 0.1883, -0.03746), (3.9, 0.1774, -0.07348), (3.9, 0.1596, -0.1067), (3.9, 0.1358, -0.1358), (3.9, 0.1067, -0.1596), (3.9, 0.07348, -0.1774), (3.9, 0.03746, -0.1883), (3.9, 2.384e-07, -0.192), (3.9, -0.03746, -0.1883), (3.9, -0.07348, -0.1774), (3.9, -0.1067, -0.1596), (3.9, -0.1358, -0.1358), (3.9, -0.1596, -0.1067), (3.9, -0.1774, -0.07348), (3.9, -0.1883, -0.03746), (3.9, -0.192, 2.384e-07), (3.9, -0.1883, 0.03746), (3.9, -0.1774, 0.07348), (3.9, -0.1596, 0.1067), (3.9, -0.1358, 0.1358), (3.9, -0.1067, 0.1596), (3.9, -0.07347, 0.1774), (3.9, -0.03746, 0.1883), (3.9, 4.172e-07, 0.192), (3.9, 0.03746, 0.1883), (3.9, 0.07348, 0.1774), (3.9, 0.1067, 0.1596), (3.9, 0.1358, 0.1358), (3.9, 0.1596, 0.1067), (3.9, 0.1774, 0.07348), (3.9, 0.1883, 0.03746), (4.1, 0.192, 1.788e-07), (4.1, 0.1883, -0.03746), (4.1, 0.1774, -0.07348), (4.1, 0.1596, -0.1067), (4.1, 0.1358, -0.1358), (4.1, 0.1067, -0.1596), (4.1, 0.07348, -0.1774), (4.1, 0.03746, -0.1883), (4.1, 2.384e-07, -0.192), (4.1, -0.03746, -0.1883), (4.1, -0.07348, -0.1774), (4.1, -0.1067, -0.1596), (4.1, -0.1358, -0.1358), (4.1, -0.1596, -0.1067), (4.1, -0.1774, -0.07348), (4.1, -0.1883, -0.03746), (4.1, -0.192, 2.384e-07), (4.1, -0.1883, 0.03746), (4.1, -0.1774, 0.07348), (4.1, -0.1596, 0.1067), (4.1, -0.1358, 0.1358), (4.1, -0.1067, 0.1596), (4.1, -0.07347, 0.1774), (4.1, -0.03746, 0.1883), (4.1, 4.172e-07, 0.192), (4.1, 0.03746, 0.1883), (4.1, 0.07348, 0.1774), (4.1, 0.1067, 0.1596), (4.1, 0.1358, 0.1358), (4.1, 0.1596, 0.1067), (4.1, 0.1774, 0.07348), (4.1, 0.1883, 0.03746)], [], [(0, 1, 3, 2), (2, 3, 5, 4), (4, 5, 7, 6), (6, 7, 9, 8), (8, 9, 11, 10), (10, 11, 13, 12), (12, 13, 15, 14), (14, 15, 17, 16), (16, 17, 19, 18), (18, 19, 21, 20), (20, 21, 23, 22), (22, 23, 25, 24), (24, 25, 27, 26), (26, 27, 29, 28), (28, 29, 31, 30), (30, 31, 33, 32), (32, 33, 35, 34), (34, 35, 37, 36), (36, 37, 39, 38), (38, 39, 41, 40), (40, 41, 43, 42), (42, 43, 45, 44), (44, 45, 47, 46), (46, 47, 49, 48), (48, 49, 51, 50), (50, 51, 53, 52), (52, 53, 55, 54), (54, 55, 57, 56), (56, 57, 59, 58), (58, 59, 61, 60), (47, 45, 150, 151), (62, 63, 1, 0), (60, 61, 63, 62), (52, 54, 91, 90), (91, 92, 124, 123), (8, 10, 69, 68), (30, 32, 80, 79), (58, 60, 94, 93), (36, 38, 83, 82), (0, 2, 65, 64), (14, 16, 72, 71), (42, 44, 86, 85), (20, 22, 75, 74), (48, 50, 89, 88), (4, 6, 67, 66), (26, 28, 78, 77), (54, 56, 92, 91), (32, 34, 81, 80), (10, 12, 70, 69), (60, 62, 95, 94), (38, 40, 84, 83), (16, 18, 73, 72), (44, 46, 87, 86), (22, 24, 76, 75), (50, 52, 90, 89), (6, 8, 68, 67), (28, 30, 79, 78), (56, 58, 93, 92), (34, 36, 82, 81), (12, 14, 71, 70), (62, 0, 64, 95), (40, 42, 85, 84), (18, 20, 74, 73), (46, 48, 88, 87), (2, 4, 66, 65), (24, 26, 77, 76), (96, 97, 98, 99, 100, 101, 102, 103, 104, 105, 106, 107, 108, 109, 110, 111, 112, 113, 114, 115, 116, 117, 118, 119, 120, 121, 122, 123, 124, 125, 126, 127), (80, 81, 113, 112), (69, 70, 102, 101), (89, 90, 122, 121), (67, 68, 100, 99), (78, 79, 111, 110), (87, 88, 120, 119), (65, 66, 98, 97), (76, 77, 109, 108), (85, 86, 118, 117), (74, 75, 107, 106), (94, 95, 127, 126), (83, 84, 116, 115), (72, 73, 105, 104), (92, 93, 125, 124), (81, 82, 114, 113), (70, 71, 103, 102), (90, 91, 123, 122), (68, 69, 101, 100), (79, 80, 112, 111), (88, 89, 121, 120), (66, 67, 99, 98), (77, 78, 110, 109), (86, 87, 119, 118), (64, 65, 97, 96), (75, 76, 108, 107), (95, 64, 96, 127), (84, 85, 117, 116), (73, 74, 106, 105), (93, 94, 126, 125), (82, 83, 115, 114), (71, 72, 104, 103), (128, 159, 191, 160), (25, 23, 139, 140), (53, 51, 153, 154), (9, 7, 131, 132), (31, 29, 142, 143), (59, 57, 156, 157), (37, 35, 145, 146), (15, 13, 134, 135), (1, 63, 159, 128), (43, 41, 148, 149), (21, 19, 137, 138), (49, 47, 151, 152), (5, 3, 129, 130), (27, 25, 140, 141), (55, 53, 154, 155), (11, 9, 132, 133), (33, 31, 143, 144), (61, 59, 157, 158), (39, 37, 146, 147), (3, 1, 128, 129), (17, 15, 135, 136), (45, 43, 149, 150), (23, 21, 138, 139), (51, 49, 152, 153), (7, 5, 130, 131), (29, 27, 141, 142), (57, 55, 155, 156), (35, 33, 144, 145), (13, 11, 133, 134), (63, 61, 158, 159), (41, 39, 147, 148), (19, 17, 136, 137), (161, 160, 191, 190, 189, 188, 187, 186, 185, 184, 183, 182, 181, 180, 179, 178, 177, 176, 175, 174, 173, 172, 171, 170, 169, 168, 167, 166, 165, 164, 163, 162), (149, 148, 180, 181), (138, 137, 169, 170), (158, 157, 189, 190), (147, 146, 178, 179), (136, 135, 167, 168), (156, 155, 187, 188), (145, 144, 176, 177), (134, 133, 165, 166), (154, 153, 185, 186), (132, 131, 163, 164), (143, 142, 174, 175), (152, 151, 183, 184), (130, 129, 161, 162), (141, 140, 172, 173), (150, 149, 181, 182), (139, 138, 170, 171), (159, 158, 190, 191), (148, 147, 179, 180), (137, 136, 168, 169), (157, 156, 188, 189), (146, 145, 177, 178), (135, 134, 166, 167), (155, 154, 186, 187), (133, 132, 164, 165), (144, 143, 175, 176), (153, 152, 184, 185), (131, 130, 162, 163), (142, 141, 173, 174), (151, 150, 182, 183), (129, 128, 160, 161), (140, 139, 171, 172)])
_k = set([(0, 2), (0, 62), (1, 3), (1, 63), (2, 4), (3, 5), (4, 6), (5, 7), (6, 8), (7, 9), (8, 10), (9, 11), (10, 12), (11, 13), (12, 14), (13, 15), (14, 16), (15, 17), (16, 18), (17, 19), (18, 20), (19, 21), (20, 22), (21, 23), (22, 24), (23, 25), (24, 26), (25, 27), (26, 28), (27, 29), (28, 30), (29, 31), (30, 32), (31, 33), (32, 34), (33, 35), (34, 36), (35, 37), (36, 38), (37, 39), (38, 40), (39, 41), (40, 42), (41, 43), (42, 44), (43, 45), (44, 46), (45, 47), (46, 48), (47, 49), (48, 50), (49, 51), (50, 52), (51, 53), (52, 54), (53, 55), (54, 56), (55, 57), (56, 58), (57, 59), (58, 60), (59, 61), (60, 62), (61, 63), (64, 65), (64, 95), (65, 66), (66, 67), (67, 68), (68, 69), (69, 70), (70, 71), (71, 72), (72, 73), (73, 74), (74, 75), (75, 76), (76, 77), (77, 78), (78, 79), (79, 80), (80, 81), (81, 82), (82, 83), (83, 84), (84, 85), (85, 86), (86, 87), (87, 88), (88, 89), (89, 90), (90, 91), (91, 92), (92, 93), (93, 94), (94, 95), (96, 97), (96, 127), (97, 98), (98, 99), (99, 100), (100, 101), (101, 102), (102, 103), (103, 104), (104, 105), (105, 106), (106, 107), (107, 108), (108, 109), (109, 110), (110, 111), (111, 112), (112, 113), (113, 114), (114, 115), (115, 116), (116, 117), (117, 118), (118, 119), (119, 120), (120, 121), (121, 122), (122, 123), (123, 124), (124, 125), (125, 126), (126, 127), (128, 129), (128, 159), (129, 130), (130, 131), (131, 132), (132, 133), (133, 134), (134, 135), (135, 136), (136, 137), (137, 138), (138, 139), (139, 140), (140, 141), (141, 142), (142, 143), (143, 144), (144, 145), (145, 146), (146, 147), (147, 148), (148, 149), (149, 150), (150, 151), (151, 152), (152, 153), (153, 154), (154, 155), (155, 156), (156, 157), (157, 158), (158, 159), (160, 161), (160, 191), (161, 162), (162, 163), (163, 164), (164, 165), (165, 166), (166, 167), (167, 168), (168, 169), (169, 170), (170, 171), (171, 172), (172, 173), (173, 174), (174, 175), (175, 176), (176, 177), (177, 178), (178, 179), (179, 180), (180, 181), (181, 182), (182, 183), (183, 184), (184, 185), (185, 186), (186, 187), (187, 188), (188, 189), (189, 190), (190, 191)])
me_cylinder_01.attributes.new('sharp_edge', 'BOOLEAN', 'EDGE').data.foreach_set('value', [ (min(e.vertices), max(e.vertices)) in _k for e in me_cylinder_01.edges])
_uv = me_cylinder_01.uv_layers.new(name='UVMap')
_uv.uv.foreach_set('vector', [0.0001577, 0.2135, 0.9827, 0.2135, 0.9827, 0.2372, 0.000158, 0.2372, 0.000158, 0.2372, 0.9827, 0.2372, 0.9827, 0.2609, 0.0001584, 0.261, 0.0001584, 0.261, 0.9827, 0.2609, 0.9827, 0.2846, 0.0001588, 0.2847, 0.0001588, 0.2847, 0.9827, 0.2846, 0.9827, 0.3083, 0.0001593, 0.3084, 0.0001593, 0.3084, 0.9827, 0.3083, 0.9827, 0.3321, 0.0001598, 0.3321, 0.0001598, 0.3321, 0.9827, 0.3321, 0.9827, 0.3558, 0.0001603, 0.3558, 0.0001603, 0.3558, 0.9827, 0.3558, 0.9827, 0.3795, 0.0001609, 0.3795, 0.0001609, 0.3795, 0.9827, 0.3795, 0.9827, 0.4032, 0.0001616, 0.4032, 0.0001616, 0.4032, 0.9827, 0.4032, 0.9827, 0.4269, 0.0001622, 0.4269, 0.0001622, 0.4269, 0.9827, 0.4269, 0.9827, 0.4506, 0.0001628, 0.4506, 0.0001628, 0.4506, 0.9827, 0.4506, 0.9827, 0.4743, 0.0001635, 0.4743, 0.0001635, 0.4743, 0.9827, 0.4743, 0.9827, 0.498, 0.0001643, 0.498, 0.0001643, 0.498, 0.9827, 0.498, 0.9827, 0.5217, 0.0001651, 0.5217, 0.0001651, 0.5217, 0.9827, 0.5217, 0.9827, 0.5454, 0.0001659, 0.5455, 0.0001659, 0.5455, 0.9827, 0.5454, 0.9827, 0.5691, 0.0001668, 0.5692, 0.0001668, 0.5692, 0.9827, 0.5691, 0.9827, 0.5928, 0.0001677, 0.5929, 0.0001677, 0.5929, 0.9827, 0.5928, 0.9827, 0.6165, 0.0001686, 0.6166, 0.0001686, 0.6166, 0.9827, 0.6165, 0.9827, 0.6402, 0.0001697, 0.6403, 0.0001697, 0.6403, 0.9827, 0.6402, 0.9827, 0.664, 0.0001707, 0.664, 0.0001707, 0.664, 0.9827, 0.664, 0.9827, 0.6877, 0.0001718, 0.6877, 0.0001718, 0.6877, 0.9827, 0.6877, 0.9827, 0.7114, 0.0001729, 0.7114, 0.0001729, 0.7114, 0.9827, 0.7114, 0.9827, 0.7351, 0.0001741, 0.7351, 0.0001741, 0.7351, 0.9827, 0.7351, 0.9827, 0.7588, 0.0001752, 0.7588, 0.0001565, 0.0001565, 0.9827, 0.0001565, 0.9827, 0.02386, 0.0001565, 0.02387, 0.0001565, 0.02387, 0.9827, 0.02386, 0.9827, 0.04757, 0.0001565, 0.04757, 0.0001565, 0.04757, 0.9827, 0.04757, 0.9827, 0.07128, 0.0001565, 0.07128, 0.0001565, 0.07128, 0.9827, 0.07128, 0.9827, 0.09498, 0.0001566, 0.09499, 0.0001566, 0.09499, 0.9827, 0.09498, 0.9827, 0.1187, 0.0001567, 0.1187, 0.0001567, 0.1187, 0.9827, 0.1187, 0.9827, 0.1424, 0.0001569, 0.1424, 0.0001569, 0.1424, 0.9827, 0.1424, 0.9827, 0.1661, 0.0001571, 0.1661, 0.3966, 0.9952, 0.3734, 0.9998, 0.3639, 0.9036, 0.3685, 0.9026, 0.0001574, 0.1898, 0.9827, 0.1898, 0.9827, 0.2135, 0.0001577, 0.2135, 0.0001571, 0.1661, 0.9827, 0.1661, 0.9827, 0.1898, 0.0001574, 0.1898, 0.1087, 0.9998, 0.0854, 0.9952, 0.1135, 0.9026, 0.1181, 0.9036, 0.615, 0.7843, 0.6102, 0.7843, 0.6102, 0.7591, 0.615, 0.7591, 0.01385, 0.8225, 0.02702, 0.8028, 0.1018, 0.8641, 0.09918, 0.8681, 0.2272, 0.8225, 0.2362, 0.8444, 0.1437, 0.8725, 0.1418, 0.8681, 0.04379, 0.973, 0.02703, 0.9562, 0.1018, 0.8948, 0.1052, 0.8982, 0.2409, 0.8913, 0.2362, 0.9146, 0.1437, 0.8865, 0.1446, 0.8819, 0.004782, 0.9146, 0.0001566, 0.8913, 0.09644, 0.8819, 0.09736, 0.8865, 0.0635, 0.7728, 0.0854, 0.7638, 0.1135, 0.8563, 0.1091, 0.8582, 0.214, 0.9562, 0.1972, 0.973, 0.1359, 0.8982, 0.1392, 0.8948, 0.1324, 0.7591, 0.1556, 0.7638, 0.1275, 0.8563, 0.1229, 0.8554, 0.1556, 0.9952, 0.1324, 0.9998, 0.1229, 0.9036, 0.1275, 0.9026, 0.0001565, 0.8676, 0.004781, 0.8444, 0.09736, 0.8725, 0.09644, 0.8771, 0.1972, 0.786, 0.214, 0.8028, 0.1392, 0.8641, 0.1359, 0.8608, 0.0854, 0.9952, 0.0635, 0.9861, 0.1091, 0.9008, 0.1135, 0.9026, 0.2362, 0.8444, 0.2409, 0.8676, 0.1446, 0.8771, 0.1437, 0.8725, 0.02702, 0.8028, 0.04379, 0.786, 0.1052, 0.8608, 0.1018, 0.8641, 0.02703, 0.9562, 0.01385, 0.9365, 0.09918, 0.8909, 0.1018, 0.8948, 0.2362, 0.9146, 0.2272, 0.9365, 0.1418, 0.8909, 0.1437, 0.8865, 0.0854, 0.7638, 0.1087, 0.7591, 0.1181, 0.8554, 0.1135, 0.8563, 0.1972, 0.973, 0.1775, 0.9861, 0.1319, 0.9008, 0.1359, 0.8982, 0.1556, 0.7638, 0.1775, 0.7728, 0.1319, 0.8582, 0.1275, 0.8563, 0.1324, 0.9998, 0.1087, 0.9998, 0.1181, 0.9036, 0.1229, 0.9036, 0.004781, 0.8444, 0.01385, 0.8225, 0.09918, 0.8681, 0.09736, 0.8725, 0.214, 0.8028, 0.2272, 0.8225, 0.1418, 0.8681, 0.1392, 0.8641, 0.0635, 0.9861, 0.04379, 0.973, 0.1052, 0.8982, 0.1091, 0.9008, 0.2409, 0.8676, 0.2409, 0.8913, 0.1446, 0.8819, 0.1446, 0.8771, 0.04379, 0.786, 0.0635, 0.7728, 0.1091, 0.8582, 0.1052, 0.8608, 0.01385, 0.9365, 0.004782, 0.9146, 0.09736, 0.8865, 0.09918, 0.8909, 0.2272, 0.9365, 0.214, 0.9562, 0.1392, 0.8948, 0.1418, 0.8909, 0.1087, 0.7591, 0.1324, 0.7591, 0.1229, 0.8554, 0.1181, 0.8554, 0.1775, 0.9861, 0.1556, 0.9952, 0.1275, 0.9026, 0.1319, 0.9008, 0.0001566, 0.8913, 0.0001565, 0.8676, 0.09644, 0.8771, 0.09644, 0.8819, 0.1775, 0.7728, 0.1972, 0.786, 0.1359, 0.8608, 0.1319, 0.8582, 0.4849, 0.7973, 0.4876, 0.7934, 0.4909, 0.79, 0.4949, 0.7874, 0.4992, 0.7856, 0.5039, 0.7846, 0.5086, 0.7846, 0.5133, 0.7856, 0.5177, 0.7874, 0.5216, 0.79, 0.525, 0.7934, 0.5276, 0.7973, 0.5294, 0.8017, 0.5303, 0.8063, 0.5303, 0.8111, 0.5294, 0.8157, 0.5276, 0.8201, 0.525, 0.8241, 0.5216, 0.8274, 0.5177, 0.83, 0.5133, 0.8319, 0.5086, 0.8328, 0.5039, 0.8328, 0.4992, 0.8319, 0.4949, 0.83, 0.4909, 0.8274, 0.4876, 0.8241, 0.4849, 0.8201, 0.4831, 0.8157, 0.4822, 0.8111, 0.4822, 0.8063, 0.4831, 0.8017, 0.5154, 0.7843, 0.5106, 0.7843, 0.5106, 0.7591, 0.5154, 0.7591, 0.5675, 0.7843, 0.5628, 0.7843, 0.5628, 0.7591, 0.5675, 0.7591, 0.6244, 0.7843, 0.6197, 0.7843, 0.6197, 0.7591, 0.6244, 0.7591, 0.577, 0.7843, 0.5723, 0.7843, 0.5723, 0.7591, 0.577, 0.7591, 0.5249, 0.7843, 0.5201, 0.7843, 0.5201, 0.7591, 0.5249, 0.7591, 0.6339, 0.7843, 0.6292, 0.7843, 0.6292, 0.7591, 0.6339, 0.7591, 0.5865, 0.7843, 0.5818, 0.7843, 0.5818, 0.7591, 0.5865, 0.7591, 0.5343, 0.7843, 0.5296, 0.7843, 0.5296, 0.7591, 0.5343, 0.7591, 0.4917, 0.7843, 0.4869, 0.7843, 0.4869, 0.7591, 0.4917, 0.7591, 0.5438, 0.7843, 0.5391, 0.7843, 0.5391, 0.7591, 0.5438, 0.7591, 0.6007, 0.7843, 0.596, 0.7843, 0.596, 0.7591, 0.6007, 0.7591, 0.5012, 0.7843, 0.4964, 0.7843, 0.4964, 0.7591, 0.5012, 0.7591, 0.5533, 0.7843, 0.5486, 0.7843, 0.5486, 0.7591, 0.5533, 0.7591, 0.6102, 0.7843, 0.6055, 0.7843, 0.6055, 0.7591, 0.6102, 0.7591, 0.5106, 0.7843, 0.5059, 0.7843, 0.5059, 0.7591, 0.5106, 0.7591, 0.5628, 0.7843, 0.5581, 0.7843, 0.5581, 0.7591, 0.5628, 0.7591, 0.6197, 0.7843, 0.615, 0.7843, 0.615, 0.7591, 0.6197, 0.7591, 0.5723, 0.7843, 0.5675, 0.7843, 0.5675, 0.7591, 0.5723, 0.7591, 0.5201, 0.7843, 0.5154, 0.7843, 0.5154, 0.7591, 0.5201, 0.7591, 0.6292, 0.7843, 0.6244, 0.7843, 0.6244, 0.7591, 0.6292, 0.7591, 0.5818, 0.7843, 0.577, 0.7843, 0.577, 0.7591, 0.5818, 0.7591, 0.5296, 0.7843, 0.5249, 0.7843, 0.5249, 0.7591, 0.5296, 0.7591, 0.4869, 0.7843, 0.4822, 0.7843, 0.4822, 0.7591, 0.4869, 0.7591, 0.5912, 0.7843, 0.5865, 0.7843, 0.5865, 0.7591, 0.5912, 0.7591, 0.5391, 0.7843, 0.5343, 0.7843, 0.5343, 0.7591, 0.5391, 0.7591, 0.596, 0.7843, 0.5912, 0.7843, 0.5912, 0.7591, 0.596, 0.7591, 0.4964, 0.7843, 0.4917, 0.7843, 0.4917, 0.7591, 0.4964, 0.7591, 0.5486, 0.7843, 0.5438, 0.7843, 0.5438, 0.7591, 0.5486, 0.7591, 0.6055, 0.7843, 0.6007, 0.7843, 0.6007, 0.7591, 0.6055, 0.7591, 0.5059, 0.7843, 0.5012, 0.7843, 0.5012, 0.7591, 0.5059, 0.7591, 0.5581, 0.7843, 0.5533, 0.7843, 0.5533, 0.7591, 0.5581, 0.7591, 0.7433, 0.7591, 0.748, 0.7591, 0.748, 0.7843, 0.7433, 0.7843, 0.2458, 0.8444, 0.2549, 0.8225, 0.3402, 0.8681, 0.3384, 0.8725, 0.455, 0.9562, 0.4382, 0.973, 0.3769, 0.8982, 0.3802, 0.8948, 0.3966, 0.7638, 0.4185, 0.7728, 0.3729, 0.8582, 0.3685, 0.8563, 0.2458, 0.9146, 0.2412, 0.8913, 0.3375, 0.8819, 0.3384, 0.8865, 0.4819, 0.8913, 0.4773, 0.9146, 0.3847, 0.8865, 0.3856, 0.8819, 0.2848, 0.973, 0.268, 0.9562, 0.3428, 0.8948, 0.3462, 0.8982, 0.3264, 0.7638, 0.3497, 0.7591, 0.3592, 0.8554, 0.3545, 0.8563, 0.4682, 0.8225, 0.4773, 0.8444, 0.3847, 0.8725, 0.3829, 0.8681, 0.3497, 0.9998, 0.3264, 0.9952, 0.3545, 0.9026, 0.3592, 0.9036, 0.268, 0.8028, 0.2848, 0.786, 0.3462, 0.8608, 0.3428, 0.8641, 0.4185, 0.9861, 0.3966, 0.9952, 0.3685, 0.9026, 0.3729, 0.9008, 0.4382, 0.786, 0.455, 0.8028, 0.3802, 0.8641, 0.3769, 0.8608, 0.2412, 0.8676, 0.2458, 0.8444, 0.3384, 0.8725, 0.3375, 0.8771, 0.4682, 0.9365, 0.455, 0.9562, 0.3802, 0.8948, 0.3829, 0.8909, 0.3734, 0.7591, 0.3966, 0.7638, 0.3685, 0.8563, 0.3639, 0.8554, 0.2549, 0.9365, 0.2458, 0.9146, 0.3384, 0.8865, 0.3402, 0.8909, 0.4819, 0.8676, 0.4819, 0.8913, 0.3856, 0.8819, 0.3856, 0.8771, 0.3045, 0.9861, 0.2848, 0.973, 0.3462, 0.8982, 0.3501, 0.9008, 0.455, 0.8028, 0.4682, 0.8225, 0.3829, 0.8681, 0.3802, 0.8641, 0.3045, 0.7728, 0.3264, 0.7638, 0.3545, 0.8563, 0.3501, 0.8582, 0.3734, 0.9998, 0.3497, 0.9998, 0.3592, 0.9036, 0.3639, 0.9036, 0.2549, 0.8225, 0.268, 0.8028, 0.3428, 0.8641, 0.3402, 0.8681, 0.4382, 0.973, 0.4185, 0.9861, 0.3729, 0.9008, 0.3769, 0.8982, 0.4185, 0.7728, 0.4382, 0.786, 0.3769, 0.8608, 0.3729, 0.8582, 0.2412, 0.8913, 0.2412, 0.8676, 0.3375, 0.8771, 0.3375, 0.8819, 0.4773, 0.9146, 0.4682, 0.9365, 0.3829, 0.8909, 0.3847, 0.8865, 0.268, 0.9562, 0.2549, 0.9365, 0.3402, 0.8909, 0.3428, 0.8948, 0.3497, 0.7591, 0.3734, 0.7591, 0.3639, 0.8554, 0.3592, 0.8554, 0.4773, 0.8444, 0.4819, 0.8676, 0.3856, 0.8771, 0.3847, 0.8725, 0.3264, 0.9952, 0.3045, 0.9861, 0.3501, 0.9008, 0.3545, 0.9026, 0.2848, 0.786, 0.3045, 0.7728, 0.3501, 0.8582, 0.3462, 0.8608, 0.5779, 0.8157, 0.576, 0.8201, 0.5734, 0.8241, 0.5701, 0.8274, 0.5661, 0.83, 0.5617, 0.8319, 0.5571, 0.8328, 0.5523, 0.8328, 0.5477, 0.8319, 0.5433, 0.83, 0.5394, 0.8274, 0.536, 0.8241, 0.5334, 0.8201, 0.5316, 0.8157, 0.5306, 0.8111, 0.5306, 0.8063, 0.5316, 0.8017, 0.5334, 0.7973, 0.536, 0.7934, 0.5394, 0.79, 0.5433, 0.7874, 0.5477, 0.7856, 0.5523, 0.7846, 0.5571, 0.7846, 0.5617, 0.7856, 0.5661, 0.7874, 0.5701, 0.79, 0.5734, 0.7934, 0.576, 0.7973, 0.5779, 0.8017, 0.5788, 0.8063, 0.5788, 0.8111, 0.6437, 0.7591, 0.6485, 0.7591, 0.6485, 0.7843, 0.6437, 0.7843, 0.6959, 0.7591, 0.7006, 0.7591, 0.7006, 0.7843, 0.6959, 0.7843, 0.7528, 0.7591, 0.7575, 0.7591, 0.7575, 0.7843, 0.7528, 0.7843, 0.6532, 0.7591, 0.6579, 0.7591, 0.6579, 0.7843, 0.6532, 0.7843, 0.7054, 0.7591, 0.7101, 0.7591, 0.7101, 0.7843, 0.7054, 0.7843, 0.7622, 0.7591, 0.767, 0.7591, 0.767, 0.7843, 0.7622, 0.7843, 0.6627, 0.7591, 0.6674, 0.7591, 0.6674, 0.7843, 0.6627, 0.7843, 0.7148, 0.7591, 0.7196, 0.7591, 0.7196, 0.7843, 0.7148, 0.7843, 0.7717, 0.7591, 0.7765, 0.7591, 0.7765, 0.7843, 0.7717, 0.7843, 0.7243, 0.7591, 0.7291, 0.7591, 0.7291, 0.7843, 0.7243, 0.7843, 0.6722, 0.7591, 0.6769, 0.7591, 0.6769, 0.7843, 0.6722, 0.7843, 0.7812, 0.7591, 0.786, 0.7591, 0.786, 0.7843, 0.7812, 0.7843, 0.7338, 0.7591, 0.7385, 0.7591, 0.7385, 0.7843, 0.7338, 0.7843, 0.6816, 0.7591, 0.6864, 0.7591, 0.6864, 0.7843, 0.6816, 0.7843, 0.639, 0.7591, 0.6437, 0.7591, 0.6437, 0.7843, 0.639, 0.7843, 0.6911, 0.7591, 0.6959, 0.7591, 0.6959, 0.7843, 0.6911, 0.7843, 0.748, 0.7591, 0.7528, 0.7591, 0.7528, 0.7843, 0.748, 0.7843, 0.6485, 0.7591, 0.6532, 0.7591, 0.6532, 0.7843, 0.6485, 0.7843, 0.7006, 0.7591, 0.7054, 0.7591, 0.7054, 0.7843, 0.7006, 0.7843, 0.7575, 0.7591, 0.7622, 0.7591, 0.7622, 0.7843, 0.7575, 0.7843, 0.6579, 0.7591, 0.6627, 0.7591, 0.6627, 0.7843, 0.6579, 0.7843, 0.7101, 0.7591, 0.7148, 0.7591, 0.7148, 0.7843, 0.7101, 0.7843, 0.767, 0.7591, 0.7717, 0.7591, 0.7717, 0.7843, 0.767, 0.7843, 0.7196, 0.7591, 0.7243, 0.7591, 0.7243, 0.7843, 0.7196, 0.7843, 0.6674, 0.7591, 0.6722, 0.7591, 0.6722, 0.7843, 0.6674, 0.7843, 0.7765, 0.7591, 0.7812, 0.7591, 0.7812, 0.7843, 0.7765, 0.7843, 0.7291, 0.7591, 0.7338, 0.7591, 0.7338, 0.7843, 0.7291, 0.7843, 0.6769, 0.7591, 0.6816, 0.7591, 0.6816, 0.7843, 0.6769, 0.7843, 0.6342, 0.7591, 0.639, 0.7591, 0.639, 0.7843, 0.6342, 0.7843, 0.7385, 0.7591, 0.7433, 0.7591, 0.7433, 0.7843, 0.7385, 0.7843, 0.6864, 0.7591, 0.6911, 0.7591, 0.6911, 0.7843, 0.6864, 0.7843])
me_cylinder_01.materials.append(mat_material)
me_cylinder_01.use_remesh_preserve_volume = False
me_cylinder_01.use_remesh_preserve_attributes = False
me_cylinder_01.use_mirror_vertex_groups = False
me_cylinder_01.update()
me_gap_tile = bpy.data.meshes.new('Gap_Tile')
me_gap_tile.from_pydata([(-4.0, 5.0, -2.0), (-4.0, -5.0, -2.0), (-6.0, -5.0, -2.0), (-6.0, 5.0, -2.0), (-4.0, 5.0, 0.0), (-4.0, -5.0, 0.0), (-6.0, -5.0, 0.0), (-6.0, 5.0, 0.0), (-4.0, 3.0, -2.0), (-4.0, -1.0, -2.0), (-6.0, -1.0, -2.0), (-6.0, 3.0, -2.0), (-4.0, 3.0, 0.0), (-4.0, -1.0, 0.0), (-6.0, -1.0, 0.0), (-6.0, 3.0, 0.0), (-4.0, 5.0, -4.0), (-4.0, -5.0, -4.0), (-6.0, -5.0, -4.0), (-6.0, 5.0, -4.0), (-4.0, 3.0, -4.0), (-4.0, -1.0, -4.0), (-6.0, -1.0, -4.0), (-6.0, 3.0, -4.0), (6.0, 5.0, -2.0), (6.0, -5.0, -2.0), (4.0, -5.0, -2.0), (4.0, 5.0, -2.0), (6.0, 5.0, 0.0), (6.0, -5.0, 0.0), (4.0, -5.0, 0.0), (4.0, 5.0, 0.0), (6.0, 3.0, -2.0), (6.0, -1.0, -2.0), (4.0, -1.0, -2.0), (4.0, 3.0, -2.0), (6.0, 3.0, 0.0), (6.0, -1.0, 0.0), (4.0, -1.0, 0.0), (4.0, 3.0, 0.0), (6.0, 5.0, -4.0), (6.0, -5.0, -4.0), (4.0, -5.0, -4.0), (4.0, 5.0, -4.0), (6.0, 3.0, -4.0), (6.0, -1.0, -4.0), (4.0, -1.0, -4.0), (4.0, 3.0, -4.0), (-4.0, 5.0, -6.0), (-4.0, -5.0, -6.0), (-6.0, -5.0, -6.0), (-6.0, 5.0, -6.0), (-4.0, 3.0, -6.0), (-4.0, -1.0, -6.0), (-6.0, -1.0, -6.0), (-6.0, 3.0, -6.0), (-2.0, 5.0, -4.0), (-2.0, -5.0, -4.0), (-2.0, 3.0, -4.0), (-2.0, -1.0, -4.0), (-2.0, 5.0, -6.0), (-2.0, -5.0, -6.0), (-2.0, 3.0, -6.0), (-2.0, -1.0, -6.0), (0.0, 5.0, -4.0), (0.0, -5.0, -4.0), (0.0, 3.0, -4.0), (0.0, -1.0, -4.0), (0.0, 5.0, -6.0), (0.0, -5.0, -6.0), (0.0, 3.0, -6.0), (0.0, -1.0, -6.0), (2.0, 5.0, -4.0), (2.0, -5.0, -4.0), (2.0, 3.0, -4.0), (2.0, -1.0, -4.0), (2.0, 5.0, -6.0), (2.0, -5.0, -6.0), (2.0, 3.0, -6.0), (2.0, -1.0, -6.0), (4.0, -1.0, -4.0), (4.0, 5.0, -6.0), (4.0, -5.0, -6.0), (4.0, 3.0, -6.0), (4.0, -1.0, -6.0), (6.0, 5.0, -6.0), (6.0, -5.0, -6.0), (6.0, 3.0, -6.0), (6.0, -1.0, -6.0), (1.887, 5.0, -3.057), (0.8299, 5.0, -2.113), (0.8299, 3.0, -2.113), (1.887, 3.0, -3.057), (-2.0, 3.0, -4.0)], [], [(8, 9, 21, 20), (13, 14, 6, 5), (9, 13, 5, 1), (1, 5, 6, 2), (11, 15, 7, 3), (4, 0, 3, 7), (2, 10, 22, 18), (10, 11, 23, 22), (4, 7, 15, 12), (12, 15, 14, 13), (0, 4, 12, 8), (8, 12, 13, 9), (2, 6, 14, 10), (10, 14, 15, 11), (53, 52, 62, 63), (18, 22, 54, 50), (22, 23, 55, 54), (0, 8, 20, 16), (11, 3, 19, 23), (1, 2, 18, 17), (3, 0, 16, 19), (9, 1, 17, 21), (32, 33, 45, 44), (37, 38, 30, 29), (34, 38, 39, 35), (26, 34, 46, 42), (34, 35, 47, 46), (28, 31, 39, 36), (36, 39, 38, 37), (45, 41, 86, 88), (40, 44, 87, 85), (44, 45, 88, 87), (24, 32, 44, 40), (25, 26, 42, 41), (27, 24, 40, 43), (33, 25, 41, 45), (53, 49, 50, 54), (48, 52, 55, 51), (52, 53, 54, 55), (48, 16, 56, 60), (23, 19, 51, 55), (17, 18, 50, 49), (19, 16, 48, 51), (17, 49, 61, 57), (63, 62, 70, 71), (57, 61, 69, 65), (52, 48, 60, 62), (49, 53, 63, 61), (20, 21, 59, 58), (16, 20, 58, 56), (21, 17, 57, 59), (71, 70, 78, 79), (68, 64, 72, 76), (65, 69, 77, 73), (62, 60, 68, 70), (61, 63, 71, 69), (72, 64, 89), (26, 30, 38, 34), (59, 57, 65, 67), (79, 78, 83, 84), (81, 43, 40, 85), (70, 68, 76, 78), (69, 71, 79, 77), (66, 67, 75, 74), (35, 39, 91, 92), (67, 65, 73, 75), (84, 83, 87, 88), (42, 82, 86, 41), (78, 76, 81, 83), (77, 79, 84, 82), (58, 59, 67, 66), (76, 72, 43, 81), (74, 75, 80, 47), (83, 81, 85, 87), (82, 84, 88, 86), (75, 73, 42, 80), (73, 77, 82, 42), (33, 37, 29, 25), (39, 31, 90, 91), (92, 91, 93, 66), (31, 27, 89, 90), (32, 36, 37, 33), (24, 28, 36, 32), (60, 56, 64, 68), (28, 24, 27, 31), (72, 89, 27, 43), (66, 74, 92), (35, 92, 74, 47), (25, 29, 30, 26), (90, 89, 64, 56), (91, 90, 56, 93)])
_k = set([(0, 4), (0, 16), (1, 5), (1, 17), (2, 6), (2, 18), (3, 7), (3, 19), (4, 7), (4, 12), (5, 6), (5, 13), (6, 14), (7, 15), (12, 13), (14, 15), (16, 20), (16, 56), (17, 21), (17, 57), (18, 50), (19, 51), (20, 21), (24, 28), (24, 40), (25, 29), (25, 41), (26, 30), (26, 42), (28, 31), (28, 36), (29, 30), (29, 37), (30, 38), (31, 39), (31, 90), (35, 39), (35, 47), (36, 37), (38, 39), (39, 91), (40, 85), (41, 86), (42, 46), (42, 73), (42, 80), (46, 47), (47, 74), (47, 80), (48, 51), (48, 60), (49, 50), (49, 61), (50, 54), (51, 55), (54, 55), (56, 58), (56, 90), (56, 93), (57, 65), (58, 66), (60, 68), (61, 69), (65, 73), (66, 74), (66, 93), (68, 76), (69, 77), (76, 81), (77, 82), (81, 85), (82, 86), (85, 87), (86, 88), (87, 88), (91, 93)])
me_gap_tile.attributes.new('sharp_edge', 'BOOLEAN', 'EDGE').data.foreach_set('value', [ (min(e.vertices), max(e.vertices)) in _k for e in me_gap_tile.edges])
_uv = me_gap_tile.uv_layers.new(name='UVMap')
_uv.uv.foreach_set('vector', [0.5713, 0.5, 0.714, 0.5, 0.714, 0.5713, 0.5713, 0.5713, 0.714, 0.2147, 0.714, 0.286, 0.5713, 0.286, 0.5713, 0.2147, 0.714, 0.5, 0.714, 0.4287, 0.8566, 0.4287, 0.8566, 0.5, 0.5, 0.7858, 0.5, 0.8571, 0.4287, 0.8571, 0.4287, 0.7858, 0.2855, 0.8571, 0.2855, 0.7858, 0.3569, 0.7858, 0.3569, 0.8571, 0.5, 0.4287, 0.5, 0.5, 0.4287, 0.5, 0.4287, 0.4287, 0.0002497, 0.8571, 0.1429, 0.8571, 0.1429, 0.9284, 0.0002497, 0.9284, 0.1429, 0.8571, 0.2855, 0.8571, 0.2855, 0.9284, 0.1429, 0.9284, 0.9279, 0.2147, 0.9279, 0.286, 0.8566, 0.286, 0.8566, 0.2147, 0.8566, 0.2147, 0.8566, 0.286, 0.714, 0.286, 0.714, 0.2147, 0.5, 0.5, 0.5, 0.4287, 0.5713, 0.4287, 0.5713, 0.5, 0.5713, 0.5, 0.5713, 0.4287, 0.714, 0.4287, 0.714, 0.5, 0.0002497, 0.8571, 0.0002497, 0.7858, 0.1429, 0.7858, 0.1429, 0.8571, 0.1429, 0.8571, 0.1429, 0.7858, 0.2855, 0.7858, 0.2855, 0.8571, 0.07157, 0.6426, 0.07157, 0.5, 0.1429, 0.5, 0.1429, 0.6426, 0.0002497, 0.9284, 0.1429, 0.9284, 0.1429, 0.9998, 0.0002497, 0.9998, 0.1429, 0.9284, 0.2855, 0.9284, 0.2855, 0.9998, 0.1429, 0.9998, 0.5, 0.5, 0.5713, 0.5, 0.5713, 0.5713, 0.5, 0.5713, 0.2855, 0.8571, 0.3569, 0.8571, 0.3569, 0.9284, 0.2855, 0.9284, 0.5, 0.7858, 0.4287, 0.7858, 0.4287, 0.7145, 0.5, 0.7145, 0.4287, 0.5, 0.5, 0.5, 0.5, 0.5713, 0.4287, 0.5713, 0.714, 0.5, 0.8566, 0.5, 0.8566, 0.5713, 0.714, 0.5713, 0.8566, 0.1429, 0.714, 0.1429, 0.714, 0.07157, 0.8566, 0.07157, 0.714, 0.2865, 0.714, 0.3579, 0.5713, 0.3579, 0.5713, 0.2865, 0.1429, 0.07157, 0.1429, 0.0002497, 0.2855, 0.0002497, 0.2855, 0.07157, 0.0002497, 0.07157, 0.1429, 0.07157, 0.1429, 0.1429, 0.0002497, 0.1429, 0.1429, 0.07157, 0.2855, 0.07157, 0.2855, 0.1429, 0.1429, 0.1429, 0.9279, 0.2865, 0.9279, 0.3579, 0.8566, 0.3579, 0.8566, 0.2865, 0.8566, 0.2865, 0.8566, 0.3579, 0.714, 0.3579, 0.714, 0.2865, 0.714, 0.07157, 0.5713, 0.07157, 0.5713, 0.0002497, 0.714, 0.0002497, 0.9279, 0.07157, 0.8566, 0.07157, 0.8566, 0.0002497, 0.9279, 0.0002497, 0.8566, 0.07157, 0.714, 0.07157, 0.714, 0.0002497, 0.8566, 0.0002497, 0.9279, 0.1429, 0.8566, 0.1429, 0.8566, 0.07157, 0.9279, 0.07157, 0.8566, 0.7858, 0.7853, 0.7858, 0.7853, 0.7145, 0.8566, 0.7145, 0.7853, 0.5, 0.8566, 0.5, 0.8566, 0.5713, 0.7853, 0.5713, 0.714, 0.1429, 0.5713, 0.1429, 0.5713, 0.07157, 0.714, 0.07157, 0.07157, 0.6426, 0.07157, 0.7853, 0.0002497, 0.7853, 0.0002497, 0.6426, 0.07157, 0.4287, 0.07157, 0.5, 0.0002498, 0.5, 0.0002498, 0.4287, 0.07157, 0.5, 0.07157, 0.6426, 0.0002497, 0.6426, 0.0002498, 0.5, 0.5, 0.6426, 0.5, 0.5713, 0.5713, 0.5713, 0.5713, 0.6426, 0.2855, 0.9284, 0.3569, 0.9284, 0.3569, 0.9998, 0.2855, 0.9998, 0.5, 0.7145, 0.4287, 0.7145, 0.4287, 0.6431, 0.5, 0.6431, 0.4287, 0.5713, 0.5, 0.5713, 0.5, 0.6426, 0.4287, 0.6426, 0.5, 0.7145, 0.5, 0.6431, 0.5713, 0.6431, 0.5713, 0.7145, 0.1429, 0.6426, 0.1429, 0.5, 0.2142, 0.5, 0.2142, 0.6426, 0.5713, 0.7145, 0.5713, 0.6431, 0.6426, 0.6431, 0.6426, 0.7145, 0.07157, 0.5, 0.07157, 0.4287, 0.1429, 0.4287, 0.1429, 0.5, 0.07157, 0.7853, 0.07157, 0.6426, 0.1429, 0.6426, 0.1429, 0.7853, 0.5708, 0.1429, 0.5708, 0.2855, 0.4995, 0.2855, 0.4995, 0.1429, 0.5708, 0.07157, 0.5708, 0.1429, 0.4995, 0.1429, 0.4995, 0.07157, 0.5708, 0.2855, 0.5708, 0.4282, 0.4995, 0.4282, 0.4995, 0.2855, 0.2142, 0.6426, 0.2142, 0.5, 0.2855, 0.5, 0.2855, 0.6426, 0.6426, 0.6426, 0.6426, 0.5713, 0.714, 0.5713, 0.714, 0.6426, 0.6426, 0.7145, 0.6426, 0.6431, 0.714, 0.6431, 0.714, 0.7145, 0.1429, 0.5, 0.1429, 0.4287, 0.2142, 0.4287, 0.2142, 0.5, 0.1429, 0.7853, 0.1429, 0.6426, 0.2142, 0.6426, 0.2142, 0.7853, 0.714, 0.5713, 0.6426, 0.5713, 0.7099, 0.5377, 0.0002497, 0.07157, 0.0002497, 0.0002497, 0.1429, 0.0002497, 0.1429, 0.07157, 0.4995, 0.2855, 0.4995, 0.4282, 0.4282, 0.4282, 0.4282, 0.2855, 0.2855, 0.6426, 0.2855, 0.5, 0.3569, 0.5, 0.3569, 0.6426, 0.7853, 0.6426, 0.7853, 0.5713, 0.8566, 0.5713, 0.8566, 0.6426, 0.2142, 0.5, 0.2142, 0.4287, 0.2855, 0.4287, 0.2855, 0.5, 0.2142, 0.7853, 0.2142, 0.6426, 0.2855, 0.6426, 0.2855, 0.7853, 0.4282, 0.1429, 0.4282, 0.2855, 0.3569, 0.2855, 0.3569, 0.1429, 0.2855, 0.07157, 0.2855, 0.0002497, 0.3986, 0.07561, 0.3609, 0.1093, 0.4282, 0.2855, 0.4282, 0.4282, 0.3569, 0.4282, 0.3569, 0.2855, 0.3569, 0.6426, 0.3569, 0.5, 0.4282, 0.5, 0.4282, 0.6426, 0.7853, 0.7145, 0.7853, 0.6431, 0.8566, 0.6431, 0.8566, 0.7145, 0.2855, 0.5, 0.2855, 0.4287, 0.3569, 0.4287, 0.3569, 0.5, 0.2855, 0.7853, 0.2855, 0.6426, 0.3569, 0.6426, 0.3569, 0.7853, 0.4995, 0.1429, 0.4995, 0.2855, 0.4282, 0.2855, 0.4282, 0.1429, 0.714, 0.6426, 0.714, 0.5713, 0.7853, 0.5713, 0.7853, 0.6426, 0.3569, 0.1429, 0.3569, 0.2855, 0.2855, 0.2855, 0.2855, 0.1429, 0.3569, 0.5, 0.3569, 0.4287, 0.4282, 0.4287, 0.4282, 0.5, 0.3569, 0.7853, 0.3569, 0.6426, 0.4282, 0.6426, 0.4282, 0.7853, 0.3569, 0.2855, 0.3569, 0.4282, 0.2855, 0.4282, 0.2855, 0.2855, 0.714, 0.7145, 0.714, 0.6431, 0.7853, 0.6431, 0.7853, 0.7145, 0.714, 0.1429, 0.714, 0.2142, 0.5713, 0.2142, 0.5713, 0.1429, 0.6858, 0.8576, 0.6858, 0.9289, 0.55, 0.9289, 0.55, 0.8576, 0.3609, 0.1093, 0.3986, 0.07561, 0.4995, 0.1429, 0.4282, 0.1429, 0.7853, 0.4287, 0.7853, 0.5, 0.7099, 0.5377, 0.6722, 0.504, 0.8566, 0.1429, 0.8566, 0.2142, 0.714, 0.2142, 0.714, 0.1429, 0.9279, 0.1429, 0.9279, 0.2142, 0.8566, 0.2142, 0.8566, 0.1429, 0.5713, 0.6426, 0.5713, 0.5713, 0.6426, 0.5713, 0.6426, 0.6426, 0.8566, 0.4287, 0.8566, 0.5, 0.7853, 0.5, 0.7853, 0.4287, 0.714, 0.5713, 0.7099, 0.5377, 0.7853, 0.5, 0.7853, 0.5713, 0.4282, 0.1429, 0.3569, 0.1429, 0.3609, 0.1093, 0.2855, 0.07157, 0.3609, 0.1093, 0.3569, 0.1429, 0.2855, 0.1429, 0.8566, 0.7858, 0.8566, 0.8571, 0.7853, 0.8571, 0.7853, 0.7858, 0.6722, 0.504, 0.7099, 0.5377, 0.6426, 0.5713, 0.5713, 0.5713, 0.55, 0.8576, 0.55, 0.9289, 0.4287, 0.9289, 0.4287, 0.8576])
me_gap_tile.materials.append(mat_material)
me_gap_tile.use_remesh_preserve_volume = False
me_gap_tile.use_remesh_preserve_attributes = False
me_gap_tile.use_mirror_vertex_groups = False
me_gap_tile.update()

# ---- objects
ob_cylinder_02 = bpy.data.objects.new('Cylinder_02', me_cylinder_02)
ob_cylinder_01 = bpy.data.objects.new('Cylinder_01', me_cylinder_01)
ob_gap_tile = bpy.data.objects.new('Gap_Tile', me_gap_tile)
ob_lamp = bpy.data.objects.new('Lamp', light_lamp)
ob_camera = bpy.data.objects.new('Camera', cam_camera)

# ---- transforms, parenting, visibility, modifiers, constraints
ob_cylinder_02.location = (-1.0, -4.0, -1.0)
ob_cylinder_02.lock_rotations_4d = False
ob_cylinder_02.empty_display_type = 'ARROWS'
ob_cylinder_02.lineart.crease_threshold = 0.0
_m = ob_cylinder_02.modifiers.new('EdgeSplit', 'EDGE_SPLIT')
_m.use_edge_angle = False
ob_cylinder_01.location = (0.0, -1.0, -1.0)
ob_cylinder_01.lock_rotations_4d = False
ob_cylinder_01.empty_display_type = 'ARROWS'
ob_cylinder_01.lineart.crease_threshold = 0.0
_m = ob_cylinder_01.modifiers.new('EdgeSplit', 'EDGE_SPLIT')
_m.use_edge_angle = False
ob_gap_tile.location = (0.0, 0.0, 0.0)
ob_gap_tile.lock_rotations_4d = False
ob_gap_tile.empty_display_type = 'ARROWS'
ob_gap_tile.lineart.crease_threshold = 0.0
_m = ob_gap_tile.modifiers.new('EdgeSplit', 'EDGE_SPLIT')
_m.use_edge_angle = False
ob_lamp.location = (4.076, 1.005, 5.904)
ob_lamp.rotation_euler = (0.6503, 0.05522, 1.866)
ob_lamp.lock_rotations_4d = False
ob_lamp.empty_display_type = 'ARROWS'
ob_lamp.color = (0.0, 0.0, 0.0, 0.0)
ob_lamp.lineart.crease_threshold = 0.0
ob_camera.location = (7.481, -6.508, 5.344)
ob_camera.rotation_euler = (1.109, 0.01082, 0.8149)
ob_camera.lock_rotations_4d = False
ob_camera.empty_display_type = 'ARROWS'
ob_camera.color = (0.0, 0.0, 0.0, 0.0)
ob_camera.display_type = 'WIRE'
ob_camera.lineart.crease_threshold = 0.0

# ---- collection membership
col_collection_1.objects.link(ob_cylinder_02)
col_collection_1.objects.link(ob_cylinder_01)
col_collection_1.objects.link(ob_gap_tile)
col_collection_1.objects.link(ob_lamp)
col_collection_1.objects.link(ob_camera)

# ---- scene / render settings (as saved in the file)
scene.camera = ob_camera
scene.frame_start = 1; scene.frame_end = 250; scene.frame_set(1)
scene.render.engine = 'BLENDER_EEVEE_NEXT'
scene.render.resolution_percentage = 50
scene.render.dither_intensity = 0.0
scene.cycles.use_denoising = False
scene.cycles.samples = 10
scene.cycles.sampling_pattern = 'TABULATED_SOBOL'
scene.cycles.light_sampling_threshold = 0.0
scene.cycles.use_adaptive_sampling = False
scene.cycles.use_light_tree = False
scene.cycles.blur_glossy = 0.0
scene.cycles.pixel_filter_type = 'GAUSSIAN'
scene.cycles.sample_clamp_indirect = 0.0
scene.view_settings.view_transform = 'Standard'
bpy.context.view_layer.update()
